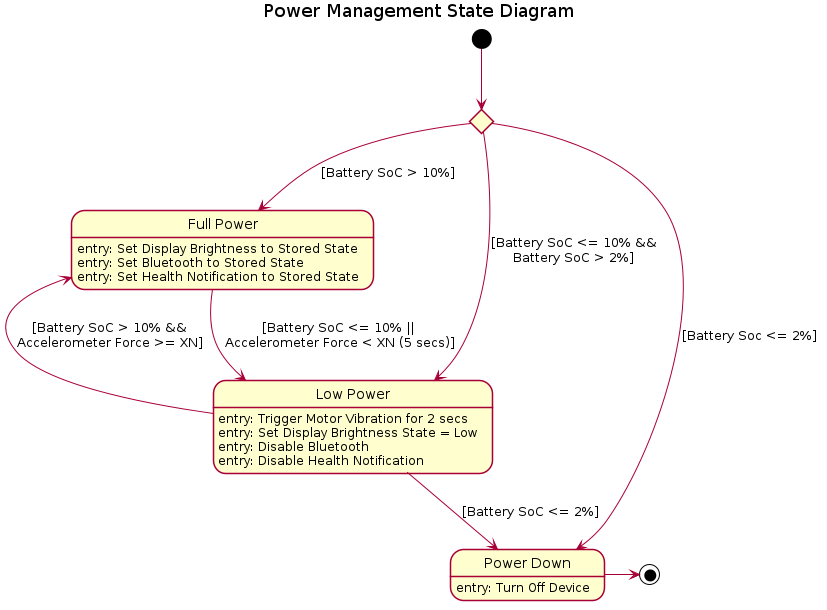

The diagram above was rendered by PlantUML. Its source (embedded in the PNG):
@startuml

skinparam shadowing false

title Power Management State Diagram

state "Full Power" as Fp : entry: Set Display Brightness to Stored State\nentry: Set Bluetooth to Stored State\nentry: Set Health Notification to Stored State
state "Low Power" as Lp : entry: Trigger Motor Vibration for 2 secs\nentry: Set Display Brightness State = Low\nentry: Disable Bluetooth\nentry: Disable Health Notification 
state "Power Down" as Pd : entry: Turn Off Device

state Choice <<choice>>

[*] --> Choice
Choice --> Lp : [Battery SoC <= 10% &&\nBattery SoC > 2%]
Choice --> Fp : [Battery SoC > 10%]
Choice --> Pd : [Battery Soc <= 2%]

Fp -down-> Lp : [Battery SoC <= 10% ||\n Accelerometer Force < XN (5 secs)]
Lp -up-> Fp : [Battery SoC > 10% &&\nAccelerometer Force >= XN]
Lp -down-> Pd : [Battery SoC <= 2%]
Pd -> [*]


@enduml